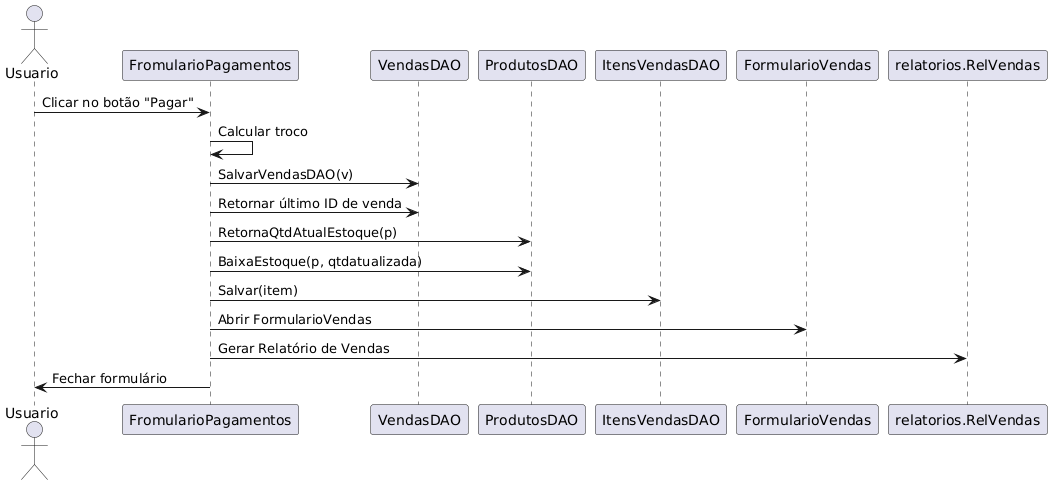

The diagram above was rendered by PlantUML. Its source (embedded in the PNG):
@startuml
actor Usuario
participant "FromularioPagamentos" as FP
participant "VendasDAO" as VD
participant "ProdutosDAO" as PD
participant "ItensVendasDAO" as IVD
participant "FormularioVendas" as FV
participant "relatorios.RelVendas" as Relatorio

Usuario -> FP: Clicar no botão "Pagar"
FP -> FP: Calcular troco
FP -> VD: SalvarVendasDAO(v)
FP -> VD: Retornar último ID de venda
FP -> PD: RetornaQtdAtualEstoque(p)
FP -> PD: BaixaEstoque(p, qtdatualizada)
FP -> IVD: Salvar(item)
FP -> FV: Abrir FormularioVendas
FP -> Relatorio: Gerar Relatório de Vendas
FP -> Usuario: Fechar formulário
@enduml